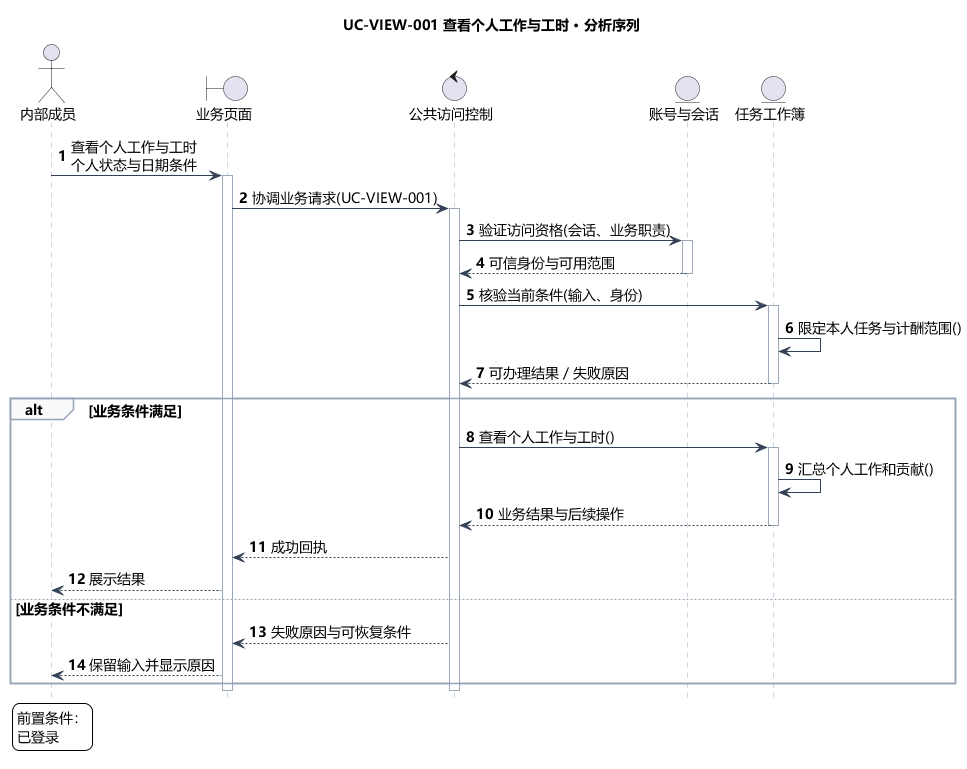

The diagram above was rendered by PlantUML. Its source (embedded in the PNG):
@startuml
skinparam defaultFontName Microsoft YaHei
skinparam shadowing false
skinparam backgroundColor #FFFFFF
skinparam ArrowColor #466482
skinparam classAttributeIconSize 0
hide empty members
skinparam defaultFontSize 14
skinparam sequenceLifeLineBorderColor #9AA8B8
skinparam sequenceArrowColor #334155
skinparam sequenceGroupBorderColor #94A3B8
skinparam sequenceGroupBackgroundColor #F8FAFC
skinparam sequenceParticipantPadding 18
skinparam maxMessageSize 240
hide footbox
autonumber
title UC-VIEW-001 查看个人工作与工时 · 分析序列
actor "内部成员" as actor
boundary "业务页面" as page
control "公共访问控制" as ctl
entity "账号与会话" as identity
entity "任务工作簿" as model
actor -> page : 查看个人工作与工时\n个人状态与日期条件
activate page
page -> ctl : 协调业务请求(UC-VIEW-001)
activate ctl
ctl -> identity : 验证访问资格(会话、业务职责)
activate identity
identity --> ctl : 可信身份与可用范围
deactivate identity
ctl -> model : 核验当前条件(输入、身份)
activate model
model -> model : 限定本人任务与计酬范围()
model --> ctl : 可办理结果／失败原因
deactivate model
alt 业务条件满足
ctl -> model : 查看个人工作与工时()
activate model
model -> model : 汇总个人工作和贡献()
model --> ctl : 业务结果与后续操作
deactivate model
ctl --> page : 成功回执
page --> actor : 展示结果
else 业务条件不满足
ctl --> page : 失败原因与可恢复条件
page --> actor : 保留输入并显示原因
end
deactivate ctl
deactivate page
legend bottom left
前置条件：
已登录
endlegend

@enduml